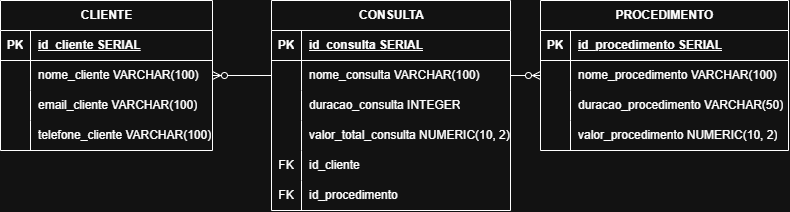

The diagram above was exported from draw.io. Its source (the exported page's mxGraphModel, read from the mxfile embedded in the PNG):
<mxGraphModel dx="982" dy="540" grid="1" gridSize="10" guides="1" tooltips="1" connect="1" arrows="1" fold="1" page="1" pageScale="1" pageWidth="827" pageHeight="1169" math="0" shadow="0">
  <root>
    <mxCell id="0" />
    <mxCell id="1" parent="0" />
    <mxCell id="GqDiCORIlqUmfDUjWzXi-14" parent="1" style="shape=table;startSize=30;container=1;collapsible=1;childLayout=tableLayout;fixedRows=1;rowLines=0;fontStyle=1;align=center;resizeLast=1;html=1;" value="CONSULTA" vertex="1">
      <mxGeometry height="210" width="239" x="301" y="310" as="geometry" />
    </mxCell>
    <mxCell id="GqDiCORIlqUmfDUjWzXi-15" parent="GqDiCORIlqUmfDUjWzXi-14" style="shape=tableRow;horizontal=0;startSize=0;swimlaneHead=0;swimlaneBody=0;fillColor=none;collapsible=0;dropTarget=0;points=[[0,0.5],[1,0.5]];portConstraint=eastwest;top=0;left=0;right=0;bottom=1;" value="" vertex="1">
      <mxGeometry height="30" width="239" y="30" as="geometry" />
    </mxCell>
    <mxCell id="GqDiCORIlqUmfDUjWzXi-16" parent="GqDiCORIlqUmfDUjWzXi-15" style="shape=partialRectangle;connectable=0;fillColor=none;top=0;left=0;bottom=0;right=0;fontStyle=1;overflow=hidden;whiteSpace=wrap;html=1;" value="PK" vertex="1">
      <mxGeometry height="30" width="30" as="geometry">
        <mxRectangle height="30" width="30" as="alternateBounds" />
      </mxGeometry>
    </mxCell>
    <mxCell id="GqDiCORIlqUmfDUjWzXi-17" parent="GqDiCORIlqUmfDUjWzXi-15" style="shape=partialRectangle;connectable=0;fillColor=none;top=0;left=0;bottom=0;right=0;align=left;spacingLeft=6;fontStyle=5;overflow=hidden;whiteSpace=wrap;html=1;" value="id_consulta SERIAL" vertex="1">
      <mxGeometry height="30" width="209" x="30" as="geometry">
        <mxRectangle height="30" width="209" as="alternateBounds" />
      </mxGeometry>
    </mxCell>
    <mxCell id="GqDiCORIlqUmfDUjWzXi-18" parent="GqDiCORIlqUmfDUjWzXi-14" style="shape=tableRow;horizontal=0;startSize=0;swimlaneHead=0;swimlaneBody=0;fillColor=none;collapsible=0;dropTarget=0;points=[[0,0.5],[1,0.5]];portConstraint=eastwest;top=0;left=0;right=0;bottom=0;" value="" vertex="1">
      <mxGeometry height="30" width="239" y="60" as="geometry" />
    </mxCell>
    <mxCell id="GqDiCORIlqUmfDUjWzXi-19" parent="GqDiCORIlqUmfDUjWzXi-18" style="shape=partialRectangle;connectable=0;fillColor=none;top=0;left=0;bottom=0;right=0;editable=1;overflow=hidden;whiteSpace=wrap;html=1;" value="" vertex="1">
      <mxGeometry height="30" width="30" as="geometry">
        <mxRectangle height="30" width="30" as="alternateBounds" />
      </mxGeometry>
    </mxCell>
    <mxCell id="GqDiCORIlqUmfDUjWzXi-20" parent="GqDiCORIlqUmfDUjWzXi-18" style="shape=partialRectangle;connectable=0;fillColor=none;top=0;left=0;bottom=0;right=0;align=left;spacingLeft=6;overflow=hidden;whiteSpace=wrap;html=1;" value="nome_consulta VARCHAR(100)" vertex="1">
      <mxGeometry height="30" width="209" x="30" as="geometry">
        <mxRectangle height="30" width="209" as="alternateBounds" />
      </mxGeometry>
    </mxCell>
    <mxCell id="GqDiCORIlqUmfDUjWzXi-21" parent="GqDiCORIlqUmfDUjWzXi-14" style="shape=tableRow;horizontal=0;startSize=0;swimlaneHead=0;swimlaneBody=0;fillColor=none;collapsible=0;dropTarget=0;points=[[0,0.5],[1,0.5]];portConstraint=eastwest;top=0;left=0;right=0;bottom=0;" value="" vertex="1">
      <mxGeometry height="30" width="239" y="90" as="geometry" />
    </mxCell>
    <mxCell id="GqDiCORIlqUmfDUjWzXi-22" parent="GqDiCORIlqUmfDUjWzXi-21" style="shape=partialRectangle;connectable=0;fillColor=none;top=0;left=0;bottom=0;right=0;editable=1;overflow=hidden;whiteSpace=wrap;html=1;" value="" vertex="1">
      <mxGeometry height="30" width="30" as="geometry">
        <mxRectangle height="30" width="30" as="alternateBounds" />
      </mxGeometry>
    </mxCell>
    <mxCell id="GqDiCORIlqUmfDUjWzXi-23" parent="GqDiCORIlqUmfDUjWzXi-21" style="shape=partialRectangle;connectable=0;fillColor=none;top=0;left=0;bottom=0;right=0;align=left;spacingLeft=6;overflow=hidden;whiteSpace=wrap;html=1;" value="duracao_consulta INTEGER" vertex="1">
      <mxGeometry height="30" width="209" x="30" as="geometry">
        <mxRectangle height="30" width="209" as="alternateBounds" />
      </mxGeometry>
    </mxCell>
    <mxCell id="GqDiCORIlqUmfDUjWzXi-42" parent="GqDiCORIlqUmfDUjWzXi-14" style="shape=tableRow;horizontal=0;startSize=0;swimlaneHead=0;swimlaneBody=0;fillColor=none;collapsible=0;dropTarget=0;points=[[0,0.5],[1,0.5]];portConstraint=eastwest;top=0;left=0;right=0;bottom=0;" value="" vertex="1">
      <mxGeometry height="30" width="239" y="120" as="geometry" />
    </mxCell>
    <mxCell id="GqDiCORIlqUmfDUjWzXi-43" parent="GqDiCORIlqUmfDUjWzXi-42" style="shape=partialRectangle;connectable=0;fillColor=none;top=0;left=0;bottom=0;right=0;editable=1;overflow=hidden;whiteSpace=wrap;html=1;" value="" vertex="1">
      <mxGeometry height="30" width="30" as="geometry">
        <mxRectangle height="30" width="30" as="alternateBounds" />
      </mxGeometry>
    </mxCell>
    <mxCell id="GqDiCORIlqUmfDUjWzXi-44" parent="GqDiCORIlqUmfDUjWzXi-42" style="shape=partialRectangle;connectable=0;fillColor=none;top=0;left=0;bottom=0;right=0;align=left;spacingLeft=6;overflow=hidden;whiteSpace=wrap;html=1;" value="valor_total_consulta NUMERIC(10, 2)" vertex="1">
      <mxGeometry height="30" width="209" x="30" as="geometry">
        <mxRectangle height="30" width="209" as="alternateBounds" />
      </mxGeometry>
    </mxCell>
    <mxCell id="GqDiCORIlqUmfDUjWzXi-45" parent="GqDiCORIlqUmfDUjWzXi-14" style="shape=tableRow;horizontal=0;startSize=0;swimlaneHead=0;swimlaneBody=0;fillColor=none;collapsible=0;dropTarget=0;points=[[0,0.5],[1,0.5]];portConstraint=eastwest;top=0;left=0;right=0;bottom=0;" value="" vertex="1">
      <mxGeometry height="30" width="239" y="150" as="geometry" />
    </mxCell>
    <mxCell id="GqDiCORIlqUmfDUjWzXi-46" parent="GqDiCORIlqUmfDUjWzXi-45" style="shape=partialRectangle;connectable=0;fillColor=none;top=0;left=0;bottom=0;right=0;editable=1;overflow=hidden;whiteSpace=wrap;html=1;" value="FK" vertex="1">
      <mxGeometry height="30" width="30" as="geometry">
        <mxRectangle height="30" width="30" as="alternateBounds" />
      </mxGeometry>
    </mxCell>
    <mxCell id="GqDiCORIlqUmfDUjWzXi-47" parent="GqDiCORIlqUmfDUjWzXi-45" style="shape=partialRectangle;connectable=0;fillColor=none;top=0;left=0;bottom=0;right=0;align=left;spacingLeft=6;overflow=hidden;whiteSpace=wrap;html=1;" value="id_cliente" vertex="1">
      <mxGeometry height="30" width="209" x="30" as="geometry">
        <mxRectangle height="30" width="209" as="alternateBounds" />
      </mxGeometry>
    </mxCell>
    <mxCell id="GqDiCORIlqUmfDUjWzXi-54" parent="GqDiCORIlqUmfDUjWzXi-14" style="shape=tableRow;horizontal=0;startSize=0;swimlaneHead=0;swimlaneBody=0;fillColor=none;collapsible=0;dropTarget=0;points=[[0,0.5],[1,0.5]];portConstraint=eastwest;top=0;left=0;right=0;bottom=0;" value="" vertex="1">
      <mxGeometry height="30" width="239" y="180" as="geometry" />
    </mxCell>
    <mxCell id="GqDiCORIlqUmfDUjWzXi-55" parent="GqDiCORIlqUmfDUjWzXi-54" style="shape=partialRectangle;connectable=0;fillColor=none;top=0;left=0;bottom=0;right=0;editable=1;overflow=hidden;whiteSpace=wrap;html=1;" value="FK" vertex="1">
      <mxGeometry height="30" width="30" as="geometry">
        <mxRectangle height="30" width="30" as="alternateBounds" />
      </mxGeometry>
    </mxCell>
    <mxCell id="GqDiCORIlqUmfDUjWzXi-56" parent="GqDiCORIlqUmfDUjWzXi-54" style="shape=partialRectangle;connectable=0;fillColor=none;top=0;left=0;bottom=0;right=0;align=left;spacingLeft=6;overflow=hidden;whiteSpace=wrap;html=1;" value="id_procedimento" vertex="1">
      <mxGeometry height="30" width="209" x="30" as="geometry">
        <mxRectangle height="30" width="209" as="alternateBounds" />
      </mxGeometry>
    </mxCell>
    <mxCell id="GqDiCORIlqUmfDUjWzXi-27" parent="1" style="shape=table;startSize=30;container=1;collapsible=1;childLayout=tableLayout;fixedRows=1;rowLines=0;fontStyle=1;align=center;resizeLast=1;html=1;" value="PROCEDIMENTO" vertex="1">
      <mxGeometry height="150" width="248" x="570" y="310" as="geometry" />
    </mxCell>
    <mxCell id="GqDiCORIlqUmfDUjWzXi-28" parent="GqDiCORIlqUmfDUjWzXi-27" style="shape=tableRow;horizontal=0;startSize=0;swimlaneHead=0;swimlaneBody=0;fillColor=none;collapsible=0;dropTarget=0;points=[[0,0.5],[1,0.5]];portConstraint=eastwest;top=0;left=0;right=0;bottom=1;" value="" vertex="1">
      <mxGeometry height="30" width="248" y="30" as="geometry" />
    </mxCell>
    <mxCell id="GqDiCORIlqUmfDUjWzXi-29" parent="GqDiCORIlqUmfDUjWzXi-28" style="shape=partialRectangle;connectable=0;fillColor=none;top=0;left=0;bottom=0;right=0;fontStyle=1;overflow=hidden;whiteSpace=wrap;html=1;" value="PK" vertex="1">
      <mxGeometry height="30" width="30" as="geometry">
        <mxRectangle height="30" width="30" as="alternateBounds" />
      </mxGeometry>
    </mxCell>
    <mxCell id="GqDiCORIlqUmfDUjWzXi-30" parent="GqDiCORIlqUmfDUjWzXi-28" style="shape=partialRectangle;connectable=0;fillColor=none;top=0;left=0;bottom=0;right=0;align=left;spacingLeft=6;fontStyle=5;overflow=hidden;whiteSpace=wrap;html=1;" value="id_procedimento SERIAL" vertex="1">
      <mxGeometry height="30" width="218" x="30" as="geometry">
        <mxRectangle height="30" width="218" as="alternateBounds" />
      </mxGeometry>
    </mxCell>
    <mxCell id="GqDiCORIlqUmfDUjWzXi-31" parent="GqDiCORIlqUmfDUjWzXi-27" style="shape=tableRow;horizontal=0;startSize=0;swimlaneHead=0;swimlaneBody=0;fillColor=none;collapsible=0;dropTarget=0;points=[[0,0.5],[1,0.5]];portConstraint=eastwest;top=0;left=0;right=0;bottom=0;" value="" vertex="1">
      <mxGeometry height="30" width="248" y="60" as="geometry" />
    </mxCell>
    <mxCell id="GqDiCORIlqUmfDUjWzXi-32" parent="GqDiCORIlqUmfDUjWzXi-31" style="shape=partialRectangle;connectable=0;fillColor=none;top=0;left=0;bottom=0;right=0;editable=1;overflow=hidden;whiteSpace=wrap;html=1;" value="" vertex="1">
      <mxGeometry height="30" width="30" as="geometry">
        <mxRectangle height="30" width="30" as="alternateBounds" />
      </mxGeometry>
    </mxCell>
    <mxCell id="GqDiCORIlqUmfDUjWzXi-33" parent="GqDiCORIlqUmfDUjWzXi-31" style="shape=partialRectangle;connectable=0;fillColor=none;top=0;left=0;bottom=0;right=0;align=left;spacingLeft=6;overflow=hidden;whiteSpace=wrap;html=1;" value="nome_procedimento VARCHAR(100)" vertex="1">
      <mxGeometry height="30" width="218" x="30" as="geometry">
        <mxRectangle height="30" width="218" as="alternateBounds" />
      </mxGeometry>
    </mxCell>
    <mxCell id="GqDiCORIlqUmfDUjWzXi-34" parent="GqDiCORIlqUmfDUjWzXi-27" style="shape=tableRow;horizontal=0;startSize=0;swimlaneHead=0;swimlaneBody=0;fillColor=none;collapsible=0;dropTarget=0;points=[[0,0.5],[1,0.5]];portConstraint=eastwest;top=0;left=0;right=0;bottom=0;" value="" vertex="1">
      <mxGeometry height="30" width="248" y="90" as="geometry" />
    </mxCell>
    <mxCell id="GqDiCORIlqUmfDUjWzXi-35" parent="GqDiCORIlqUmfDUjWzXi-34" style="shape=partialRectangle;connectable=0;fillColor=none;top=0;left=0;bottom=0;right=0;editable=1;overflow=hidden;whiteSpace=wrap;html=1;" value="" vertex="1">
      <mxGeometry height="30" width="30" as="geometry">
        <mxRectangle height="30" width="30" as="alternateBounds" />
      </mxGeometry>
    </mxCell>
    <mxCell id="GqDiCORIlqUmfDUjWzXi-36" parent="GqDiCORIlqUmfDUjWzXi-34" style="shape=partialRectangle;connectable=0;fillColor=none;top=0;left=0;bottom=0;right=0;align=left;spacingLeft=6;overflow=hidden;whiteSpace=wrap;html=1;" value="duracao_procedimento VARCHAR(50)" vertex="1">
      <mxGeometry height="30" width="218" x="30" as="geometry">
        <mxRectangle height="30" width="218" as="alternateBounds" />
      </mxGeometry>
    </mxCell>
    <mxCell id="GqDiCORIlqUmfDUjWzXi-51" parent="GqDiCORIlqUmfDUjWzXi-27" style="shape=tableRow;horizontal=0;startSize=0;swimlaneHead=0;swimlaneBody=0;fillColor=none;collapsible=0;dropTarget=0;points=[[0,0.5],[1,0.5]];portConstraint=eastwest;top=0;left=0;right=0;bottom=0;" value="" vertex="1">
      <mxGeometry height="30" width="248" y="120" as="geometry" />
    </mxCell>
    <mxCell id="GqDiCORIlqUmfDUjWzXi-52" parent="GqDiCORIlqUmfDUjWzXi-51" style="shape=partialRectangle;connectable=0;fillColor=none;top=0;left=0;bottom=0;right=0;editable=1;overflow=hidden;whiteSpace=wrap;html=1;" value="" vertex="1">
      <mxGeometry height="30" width="30" as="geometry">
        <mxRectangle height="30" width="30" as="alternateBounds" />
      </mxGeometry>
    </mxCell>
    <mxCell id="GqDiCORIlqUmfDUjWzXi-53" parent="GqDiCORIlqUmfDUjWzXi-51" style="shape=partialRectangle;connectable=0;fillColor=none;top=0;left=0;bottom=0;right=0;align=left;spacingLeft=6;overflow=hidden;whiteSpace=wrap;html=1;" value="valor_procedimento NUMERIC(10, 2)" vertex="1">
      <mxGeometry height="30" width="218" x="30" as="geometry">
        <mxRectangle height="30" width="218" as="alternateBounds" />
      </mxGeometry>
    </mxCell>
    <mxCell id="GqDiCORIlqUmfDUjWzXi-1" parent="1" style="shape=table;startSize=30;container=1;collapsible=1;childLayout=tableLayout;fixedRows=1;rowLines=0;fontStyle=1;align=center;resizeLast=1;html=1;" value="CLIENTE" vertex="1">
      <mxGeometry height="150" width="212" x="30" y="310" as="geometry" />
    </mxCell>
    <mxCell id="GqDiCORIlqUmfDUjWzXi-2" parent="GqDiCORIlqUmfDUjWzXi-1" style="shape=tableRow;horizontal=0;startSize=0;swimlaneHead=0;swimlaneBody=0;fillColor=none;collapsible=0;dropTarget=0;points=[[0,0.5],[1,0.5]];portConstraint=eastwest;top=0;left=0;right=0;bottom=1;" value="" vertex="1">
      <mxGeometry height="30" width="212" y="30" as="geometry" />
    </mxCell>
    <mxCell id="GqDiCORIlqUmfDUjWzXi-3" parent="GqDiCORIlqUmfDUjWzXi-2" style="shape=partialRectangle;connectable=0;fillColor=none;top=0;left=0;bottom=0;right=0;fontStyle=1;overflow=hidden;whiteSpace=wrap;html=1;" value="PK" vertex="1">
      <mxGeometry height="30" width="30" as="geometry">
        <mxRectangle height="30" width="30" as="alternateBounds" />
      </mxGeometry>
    </mxCell>
    <mxCell id="GqDiCORIlqUmfDUjWzXi-4" parent="GqDiCORIlqUmfDUjWzXi-2" style="shape=partialRectangle;connectable=0;fillColor=none;top=0;left=0;bottom=0;right=0;align=left;spacingLeft=6;fontStyle=5;overflow=hidden;whiteSpace=wrap;html=1;" value="id_cliente SERIAL" vertex="1">
      <mxGeometry height="30" width="182" x="30" as="geometry">
        <mxRectangle height="30" width="182" as="alternateBounds" />
      </mxGeometry>
    </mxCell>
    <mxCell id="GqDiCORIlqUmfDUjWzXi-5" parent="GqDiCORIlqUmfDUjWzXi-1" style="shape=tableRow;horizontal=0;startSize=0;swimlaneHead=0;swimlaneBody=0;fillColor=none;collapsible=0;dropTarget=0;points=[[0,0.5],[1,0.5]];portConstraint=eastwest;top=0;left=0;right=0;bottom=0;" value="" vertex="1">
      <mxGeometry height="30" width="212" y="60" as="geometry" />
    </mxCell>
    <mxCell id="GqDiCORIlqUmfDUjWzXi-6" parent="GqDiCORIlqUmfDUjWzXi-5" style="shape=partialRectangle;connectable=0;fillColor=none;top=0;left=0;bottom=0;right=0;editable=1;overflow=hidden;whiteSpace=wrap;html=1;" value="" vertex="1">
      <mxGeometry height="30" width="30" as="geometry">
        <mxRectangle height="30" width="30" as="alternateBounds" />
      </mxGeometry>
    </mxCell>
    <mxCell id="GqDiCORIlqUmfDUjWzXi-7" parent="GqDiCORIlqUmfDUjWzXi-5" style="shape=partialRectangle;connectable=0;fillColor=none;top=0;left=0;bottom=0;right=0;align=left;spacingLeft=6;overflow=hidden;whiteSpace=wrap;html=1;" value="nome_cliente VARCHAR(100)" vertex="1">
      <mxGeometry height="30" width="182" x="30" as="geometry">
        <mxRectangle height="30" width="182" as="alternateBounds" />
      </mxGeometry>
    </mxCell>
    <mxCell id="GqDiCORIlqUmfDUjWzXi-8" parent="GqDiCORIlqUmfDUjWzXi-1" style="shape=tableRow;horizontal=0;startSize=0;swimlaneHead=0;swimlaneBody=0;fillColor=none;collapsible=0;dropTarget=0;points=[[0,0.5],[1,0.5]];portConstraint=eastwest;top=0;left=0;right=0;bottom=0;" value="" vertex="1">
      <mxGeometry height="30" width="212" y="90" as="geometry" />
    </mxCell>
    <mxCell id="GqDiCORIlqUmfDUjWzXi-9" parent="GqDiCORIlqUmfDUjWzXi-8" style="shape=partialRectangle;connectable=0;fillColor=none;top=0;left=0;bottom=0;right=0;editable=1;overflow=hidden;whiteSpace=wrap;html=1;" value="" vertex="1">
      <mxGeometry height="30" width="30" as="geometry">
        <mxRectangle height="30" width="30" as="alternateBounds" />
      </mxGeometry>
    </mxCell>
    <mxCell id="GqDiCORIlqUmfDUjWzXi-10" parent="GqDiCORIlqUmfDUjWzXi-8" style="shape=partialRectangle;connectable=0;fillColor=none;top=0;left=0;bottom=0;right=0;align=left;spacingLeft=6;overflow=hidden;whiteSpace=wrap;html=1;" value="email_cliente VARCHAR(100)" vertex="1">
      <mxGeometry height="30" width="182" x="30" as="geometry">
        <mxRectangle height="30" width="182" as="alternateBounds" />
      </mxGeometry>
    </mxCell>
    <mxCell id="GqDiCORIlqUmfDUjWzXi-11" parent="GqDiCORIlqUmfDUjWzXi-1" style="shape=tableRow;horizontal=0;startSize=0;swimlaneHead=0;swimlaneBody=0;fillColor=none;collapsible=0;dropTarget=0;points=[[0,0.5],[1,0.5]];portConstraint=eastwest;top=0;left=0;right=0;bottom=0;" value="" vertex="1">
      <mxGeometry height="30" width="212" y="120" as="geometry" />
    </mxCell>
    <mxCell id="GqDiCORIlqUmfDUjWzXi-12" parent="GqDiCORIlqUmfDUjWzXi-11" style="shape=partialRectangle;connectable=0;fillColor=none;top=0;left=0;bottom=0;right=0;editable=1;overflow=hidden;whiteSpace=wrap;html=1;" value="" vertex="1">
      <mxGeometry height="30" width="30" as="geometry">
        <mxRectangle height="30" width="30" as="alternateBounds" />
      </mxGeometry>
    </mxCell>
    <mxCell id="GqDiCORIlqUmfDUjWzXi-13" parent="GqDiCORIlqUmfDUjWzXi-11" style="shape=partialRectangle;connectable=0;fillColor=none;top=0;left=0;bottom=0;right=0;align=left;spacingLeft=6;overflow=hidden;whiteSpace=wrap;html=1;" value="telefone_cliente VARCHAR(100)" vertex="1">
      <mxGeometry height="30" width="182" x="30" as="geometry">
        <mxRectangle height="30" width="182" as="alternateBounds" />
      </mxGeometry>
    </mxCell>
    <mxCell id="GqDiCORIlqUmfDUjWzXi-40" edge="1" parent="1" source="GqDiCORIlqUmfDUjWzXi-18" style="edgeStyle=entityRelationEdgeStyle;fontSize=12;html=1;endArrow=ERzeroToMany;endFill=1;rounded=0;entryX=1;entryY=0.5;entryDx=0;entryDy=0;exitX=0;exitY=0.5;exitDx=0;exitDy=0;" target="GqDiCORIlqUmfDUjWzXi-5" value="">
      <mxGeometry height="100" relative="1" width="100" as="geometry">
        <mxPoint x="332" y="450" as="sourcePoint" />
        <mxPoint x="432" y="350" as="targetPoint" />
      </mxGeometry>
    </mxCell>
    <mxCell id="GqDiCORIlqUmfDUjWzXi-41" edge="1" parent="1" source="GqDiCORIlqUmfDUjWzXi-18" style="edgeStyle=entityRelationEdgeStyle;fontSize=12;html=1;endArrow=ERzeroToMany;endFill=1;rounded=0;entryX=0;entryY=0.5;entryDx=0;entryDy=0;exitX=1;exitY=0.5;exitDx=0;exitDy=0;" target="GqDiCORIlqUmfDUjWzXi-31" value="">
      <mxGeometry height="100" relative="1" width="100" as="geometry">
        <mxPoint x="482" y="385" as="sourcePoint" />
        <mxPoint x="302" y="530" as="targetPoint" />
      </mxGeometry>
    </mxCell>
  </root>
</mxGraphModel>